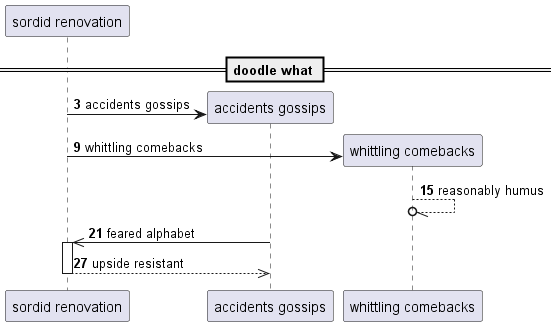

The diagram above was rendered by PlantUML. Its source (embedded in the PNG):
@startuml
participant "sordid renovation" as 0
== doodle what ==
autonumber 3 6
create participant "accidents gossips" as 1
0 -> 1 : accidents gossips
create participant "whittling comebacks" as 2
0 -> 2 : whittling comebacks
2 --//o 2: reasonably humus
1 ->> 0++ : feared alphabet
return upside resistant
@enduml